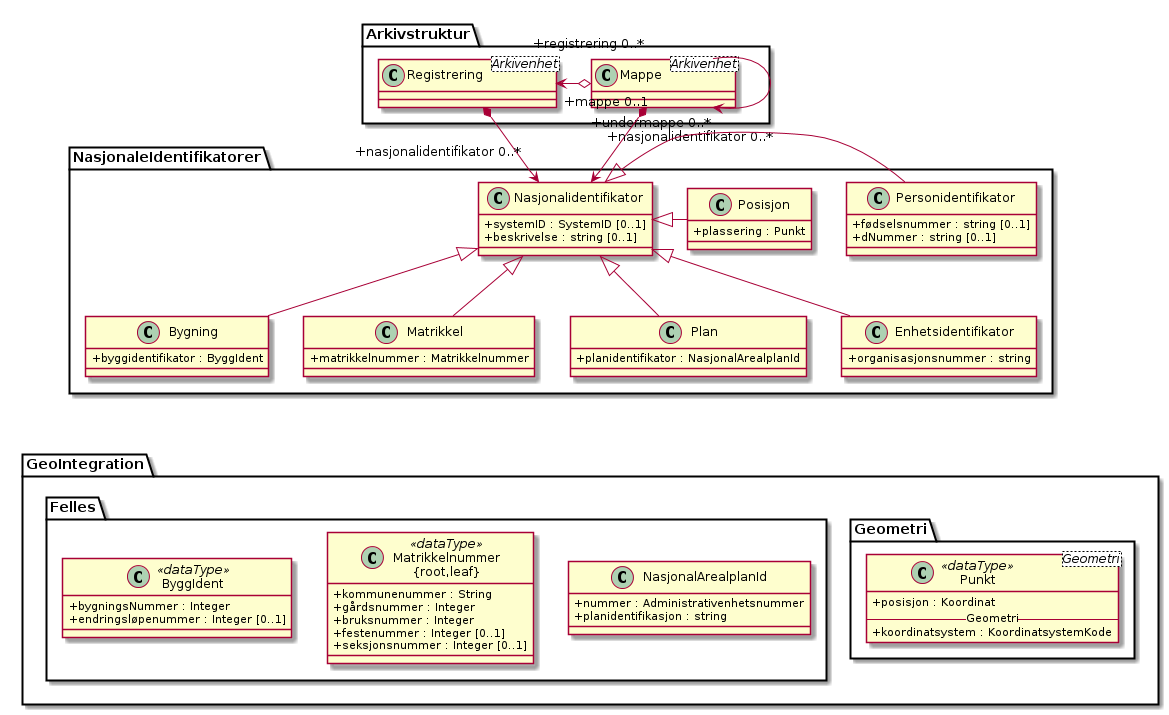

The diagram above was rendered by PlantUML. Its source (embedded in the PNG):
@startuml
skinparam classAttributeIconSize 0

class NasjonaleIdentifikatorer.Nasjonalidentifikator {
  +systemID : SystemID [0..1]
  +beskrivelse : string [0..1]
}


class Arkivstruktur.Mappe <Arkivenhet>
class Arkivstruktur.Registrering <Arkivenhet>
class NasjonaleIdentifikatorer.Enhetsidentifikator {
  +organisasjonsnummer : string
}
class NasjonaleIdentifikatorer.Personidentifikator {
  +fødselsnummer : string [0..1]
  +dNummer : string [0..1]
}
class NasjonaleIdentifikatorer.Posisjon {
  +plassering : Punkt
}
class NasjonaleIdentifikatorer.Bygning {
  +byggidentifikator : ByggIdent
}
class NasjonaleIdentifikatorer.Matrikkel {
  +matrikkelnummer : Matrikkelnummer
}
class NasjonaleIdentifikatorer.Plan {
  +planidentifikator : NasjonalArealplanId
}

package GeoIntegration {

  package Geometri {

    class Punkt <Geometri> <<dataType>> {
      +posisjon : Koordinat
      -- Geometri --
      +koordinatsystem : KoordinatsystemKode
    }
  }

  package Felles {
    class ByggIdent <<dataType>> {
      +bygningsNummer : Integer
      +endringsløpenummer : Integer [0..1]
    }

    class NasjonalArealplanId {
      +nummer : Administrativenhetsnummer
      +planidentifikasjon : string
    }

    class "Matrikkelnummer\n{root,leaf}" as Matrikkelnummer <<dataType>> {
      +kommunenummer : String
      +gårdsnummer : Integer
      +bruksnummer : Integer
      +festenummer : Integer [0..1]
     +seksjonsnummer : Integer [0..1]
    }
  }
}
Arkivstruktur.Mappe --> "+undermappe 0..*" Arkivstruktur.Mappe
Arkivstruktur.Registrering "+registrering 0..*" <-o "+mappe 0..1" Arkivstruktur.Mappe
Arkivstruktur.Mappe *--> "+nasjonalidentifikator 0..*\n\n" NasjonaleIdentifikatorer.Nasjonalidentifikator
Arkivstruktur.Registrering *--> "+nasjonalidentifikator 0..*\n" NasjonaleIdentifikatorer.Nasjonalidentifikator
NasjonaleIdentifikatorer.Posisjon -|> NasjonaleIdentifikatorer.Nasjonalidentifikator
NasjonaleIdentifikatorer.Nasjonalidentifikator <|- NasjonaleIdentifikatorer.Personidentifikator
NasjonaleIdentifikatorer.Nasjonalidentifikator <|-- NasjonaleIdentifikatorer.Enhetsidentifikator
NasjonaleIdentifikatorer.Nasjonalidentifikator <|-- NasjonaleIdentifikatorer.Bygning
NasjonaleIdentifikatorer.Nasjonalidentifikator <|-- NasjonaleIdentifikatorer.Matrikkel
NasjonaleIdentifikatorer.Nasjonalidentifikator <|-- NasjonaleIdentifikatorer.Plan

NasjonaleIdentifikatorer.Plan <-[hidden]-- NasjonalArealplanId
NasjonaleIdentifikatorer.Posisjon <-[hidden]-- Punkt
NasjonaleIdentifikatorer.Bygning <-[hidden]-- ByggIdent
NasjonaleIdentifikatorer.Matrikkel <-[hidden]-- Matrikkelnummer
@enduml